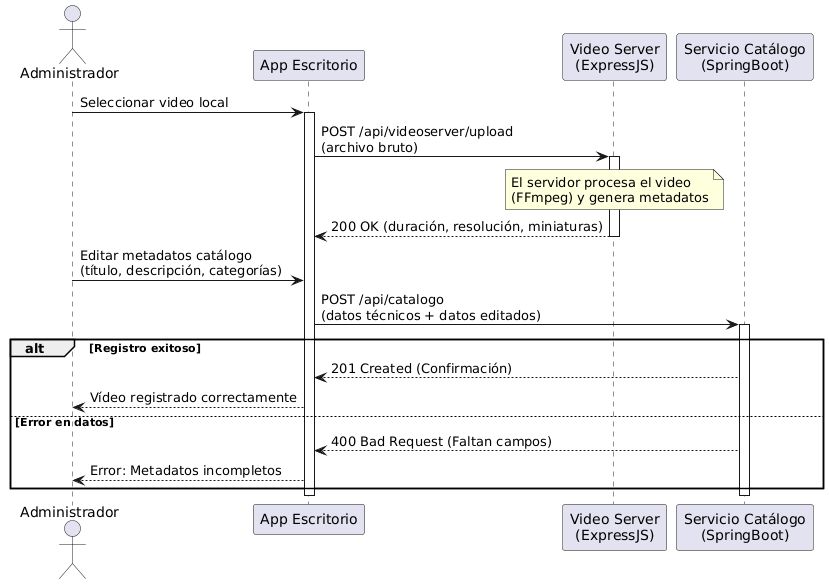

The diagram above was rendered by PlantUML. Its source (embedded in the PNG):
@startuml
actor Administrador
participant AppEscritorio as "App Escritorio"
participant VideoServer as "Video Server\n(ExpressJS)"
participant Catalogo as "Servicio Catálogo\n(SpringBoot)"

Administrador -> AppEscritorio : Seleccionar video local
activate AppEscritorio

AppEscritorio -> VideoServer : POST /api/videoserver/upload\n(archivo bruto)
activate VideoServer

note over VideoServer : El servidor procesa el video\n(FFmpeg) y genera metadatos

VideoServer --> AppEscritorio : 200 OK (duración, resolución, miniaturas)
deactivate VideoServer

Administrador -> AppEscritorio : Editar metadatos catálogo\n(título, descripción, categorías)

AppEscritorio -> Catalogo : POST /api/catalogo\n(datos técnicos + datos editados)
activate Catalogo

alt Registro exitoso
    Catalogo --> AppEscritorio : 201 Created (Confirmación)
    AppEscritorio --> Administrador : Vídeo registrado correctamente
else Error en datos
    Catalogo --> AppEscritorio : 400 Bad Request (Faltan campos)
    AppEscritorio --> Administrador : Error: Metadatos incompletos
end

deactivate Catalogo
deactivate AppEscritorio
@enduml